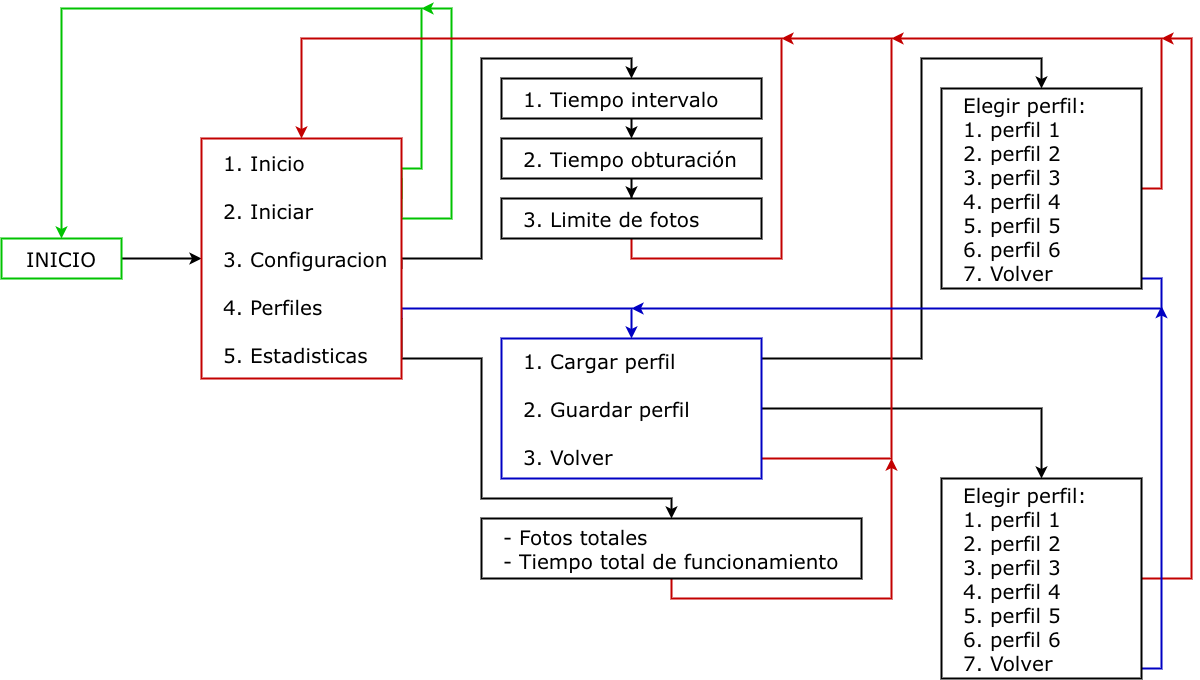

The diagram above was exported from draw.io. Its source (the exported page's mxGraphModel, read from the mxfile embedded in the PNG):
<mxGraphModel dx="1290" dy="1979" grid="1" gridSize="10" guides="1" tooltips="1" connect="1" arrows="1" fold="1" page="1" pageScale="1" pageWidth="827" pageHeight="1169" math="0" shadow="0">
  <root>
    <mxCell id="0" />
    <mxCell id="1" parent="0" />
    <mxCell id="Zu6ny8I-mLjBp_d50aWA-3" edge="1" parent="1" source="Zu6ny8I-mLjBp_d50aWA-1" style="edgeStyle=orthogonalEdgeStyle;rounded=0;orthogonalLoop=1;jettySize=auto;html=1;exitX=1;exitY=0.5;exitDx=0;exitDy=0;entryX=0;entryY=0.5;entryDx=0;entryDy=0;strokeWidth=2;" target="Zu6ny8I-mLjBp_d50aWA-2">
      <mxGeometry relative="1" as="geometry" />
    </mxCell>
    <mxCell id="Zu6ny8I-mLjBp_d50aWA-1" parent="1" style="rounded=0;whiteSpace=wrap;html=1;fontFamily=Verdana;fontSize=20;strokeWidth=2;strokeColor=#00C300;" value="INICIO" vertex="1">
      <mxGeometry height="40" width="120" x="240" y="200" as="geometry" />
    </mxCell>
    <mxCell id="Zu6ny8I-mLjBp_d50aWA-4" edge="1" parent="1" source="Zu6ny8I-mLjBp_d50aWA-2" style="edgeStyle=orthogonalEdgeStyle;rounded=0;orthogonalLoop=1;jettySize=auto;html=1;exitX=1;exitY=0.25;exitDx=0;exitDy=0;entryX=0.5;entryY=0;entryDx=0;entryDy=0;strokeWidth=2;strokeColor=#00C300;" target="Zu6ny8I-mLjBp_d50aWA-1">
      <mxGeometry relative="1" as="geometry">
        <Array as="points">
          <mxPoint x="640" y="130" />
          <mxPoint x="660" y="130" />
          <mxPoint x="660" y="-30" />
          <mxPoint x="300" y="-30" />
        </Array>
      </mxGeometry>
    </mxCell>
    <mxCell id="Zu6ny8I-mLjBp_d50aWA-5" edge="1" parent="1" style="edgeStyle=orthogonalEdgeStyle;rounded=0;orthogonalLoop=1;jettySize=auto;html=1;exitX=1;exitY=0.25;exitDx=0;exitDy=0;strokeWidth=2;strokeColor=#00C300;">
      <mxGeometry relative="1" as="geometry">
        <Array as="points">
          <mxPoint x="640" y="180" />
          <mxPoint x="690" y="180" />
          <mxPoint x="690" y="-30" />
        </Array>
        <mxPoint x="640" y="140" as="sourcePoint" />
        <mxPoint x="660" y="-30" as="targetPoint" />
      </mxGeometry>
    </mxCell>
    <mxCell id="Zu6ny8I-mLjBp_d50aWA-8" edge="1" parent="1" style="edgeStyle=orthogonalEdgeStyle;rounded=0;orthogonalLoop=1;jettySize=auto;html=1;exitX=1;exitY=0.5;exitDx=0;exitDy=0;entryX=0.5;entryY=0;entryDx=0;entryDy=0;strokeWidth=2;" target="Zu6ny8I-mLjBp_d50aWA-12">
      <mxGeometry relative="1" as="geometry">
        <Array as="points">
          <mxPoint x="640" y="220" />
          <mxPoint x="720" y="220" />
          <mxPoint x="720" y="20" />
          <mxPoint x="870" y="20" />
        </Array>
        <mxPoint x="640" y="230" as="sourcePoint" />
        <mxPoint x="870" y="50" as="targetPoint" />
      </mxGeometry>
    </mxCell>
    <mxCell id="Zu6ny8I-mLjBp_d50aWA-18" edge="1" parent="1" source="Zu6ny8I-mLjBp_d50aWA-2" style="edgeStyle=orthogonalEdgeStyle;rounded=0;orthogonalLoop=1;jettySize=auto;html=1;exitX=1;exitY=0.75;exitDx=0;exitDy=0;entryX=0.5;entryY=0;entryDx=0;entryDy=0;strokeWidth=2;strokeColor=#0000C3;" target="Zu6ny8I-mLjBp_d50aWA-17">
      <mxGeometry relative="1" as="geometry">
        <Array as="points">
          <mxPoint x="640" y="270" />
          <mxPoint x="870" y="270" />
        </Array>
      </mxGeometry>
    </mxCell>
    <mxCell id="Zu6ny8I-mLjBp_d50aWA-27" edge="1" parent="1" source="Zu6ny8I-mLjBp_d50aWA-2" style="edgeStyle=orthogonalEdgeStyle;rounded=0;orthogonalLoop=1;jettySize=auto;html=1;exitX=1;exitY=0.75;exitDx=0;exitDy=0;entryX=0.5;entryY=0;entryDx=0;entryDy=0;strokeWidth=2;" target="Zu6ny8I-mLjBp_d50aWA-28">
      <mxGeometry relative="1" as="geometry">
        <Array as="points">
          <mxPoint x="640" y="320" />
          <mxPoint x="720" y="320" />
          <mxPoint x="720" y="460" />
          <mxPoint x="910" y="460" />
        </Array>
        <mxPoint x="870" y="500" as="targetPoint" />
      </mxGeometry>
    </mxCell>
    <mxCell id="Zu6ny8I-mLjBp_d50aWA-2" parent="1" style="rounded=0;html=1;align=left;fontSize=20;labelPosition=center;verticalLabelPosition=middle;verticalAlign=middle;whiteSpace=wrap;spacingLeft=20;fontFamily=Verdana;strokeColor=light-dark(#c30000, #ededed);strokeWidth=2;" value="1. Inicio&lt;div&gt;&lt;br&gt;&lt;div&gt;2. Iniciar&lt;/div&gt;&lt;div&gt;&lt;br&gt;&lt;/div&gt;&lt;div&gt;3&lt;font&gt;. Configuracion&lt;/font&gt;&lt;/div&gt;&lt;div&gt;&lt;font&gt;&lt;br&gt;&lt;/font&gt;&lt;/div&gt;&lt;div&gt;&lt;font&gt;4. Perfiles&lt;/font&gt;&lt;/div&gt;&lt;div&gt;&lt;br&gt;&lt;/div&gt;&lt;div&gt;5. Estadisticas&lt;/div&gt;&lt;/div&gt;" vertex="1">
      <mxGeometry height="240" width="200" x="440" y="100" as="geometry" />
    </mxCell>
    <mxCell id="Zu6ny8I-mLjBp_d50aWA-11" edge="1" parent="1" source="Zu6ny8I-mLjBp_d50aWA-15" style="edgeStyle=orthogonalEdgeStyle;rounded=0;orthogonalLoop=1;jettySize=auto;html=1;exitX=0.5;exitY=1;exitDx=0;exitDy=0;entryX=0.5;entryY=0;entryDx=0;entryDy=0;strokeWidth=2;strokeColor=light-dark(#c30000, #ededed);" target="Zu6ny8I-mLjBp_d50aWA-2">
      <mxGeometry relative="1" as="geometry">
        <Array as="points">
          <mxPoint x="870" y="220" />
          <mxPoint x="1020" y="220" />
          <mxPoint x="1020" />
          <mxPoint x="540" />
        </Array>
        <mxPoint x="870" y="240" as="sourcePoint" />
        <mxPoint x="690" y="40" as="targetPoint" />
      </mxGeometry>
    </mxCell>
    <mxCell id="Zu6ny8I-mLjBp_d50aWA-14" edge="1" parent="1" source="Zu6ny8I-mLjBp_d50aWA-12" style="edgeStyle=orthogonalEdgeStyle;rounded=0;orthogonalLoop=1;jettySize=auto;html=1;exitX=0.5;exitY=1;exitDx=0;exitDy=0;entryX=0.5;entryY=0;entryDx=0;entryDy=0;strokeWidth=2;" target="Zu6ny8I-mLjBp_d50aWA-13">
      <mxGeometry relative="1" as="geometry" />
    </mxCell>
    <mxCell id="Zu6ny8I-mLjBp_d50aWA-12" parent="1" style="rounded=0;html=1;align=left;fontSize=20;labelPosition=center;verticalLabelPosition=middle;verticalAlign=middle;whiteSpace=wrap;spacingLeft=20;fontFamily=Verdana;strokeWidth=2;" value="1. Tiempo intervalo" vertex="1">
      <mxGeometry height="40" width="260" x="740" y="40" as="geometry" />
    </mxCell>
    <mxCell id="Zu6ny8I-mLjBp_d50aWA-16" edge="1" parent="1" source="Zu6ny8I-mLjBp_d50aWA-13" style="edgeStyle=orthogonalEdgeStyle;rounded=0;orthogonalLoop=1;jettySize=auto;html=1;entryX=0.5;entryY=0;entryDx=0;entryDy=0;strokeWidth=2;" target="Zu6ny8I-mLjBp_d50aWA-15">
      <mxGeometry relative="1" as="geometry" />
    </mxCell>
    <mxCell id="Zu6ny8I-mLjBp_d50aWA-13" parent="1" style="rounded=0;html=1;align=left;fontSize=20;labelPosition=center;verticalLabelPosition=middle;verticalAlign=middle;whiteSpace=wrap;spacingLeft=20;fontFamily=Verdana;strokeWidth=2;" value="2. Tiempo obturación" vertex="1">
      <mxGeometry height="40" width="260" x="740" y="100" as="geometry" />
    </mxCell>
    <mxCell id="Zu6ny8I-mLjBp_d50aWA-15" parent="1" style="rounded=0;html=1;align=left;fontSize=20;labelPosition=center;verticalLabelPosition=middle;verticalAlign=middle;whiteSpace=wrap;spacingLeft=20;fontFamily=Verdana;strokeWidth=2;" value="3. Limite de fotos" vertex="1">
      <mxGeometry height="40" width="260" x="740" y="160" as="geometry" />
    </mxCell>
    <mxCell id="Zu6ny8I-mLjBp_d50aWA-20" edge="1" parent="1" source="Zu6ny8I-mLjBp_d50aWA-17" style="edgeStyle=orthogonalEdgeStyle;rounded=0;orthogonalLoop=1;jettySize=auto;html=1;exitX=1;exitY=0.25;exitDx=0;exitDy=0;entryX=0.5;entryY=0;entryDx=0;entryDy=0;strokeWidth=2;" target="Zu6ny8I-mLjBp_d50aWA-19">
      <mxGeometry relative="1" as="geometry">
        <Array as="points">
          <mxPoint x="990" y="335" />
          <mxPoint x="990" y="320" />
          <mxPoint x="1160" y="320" />
          <mxPoint x="1160" y="20" />
          <mxPoint x="1280" y="20" />
        </Array>
      </mxGeometry>
    </mxCell>
    <mxCell id="Zu6ny8I-mLjBp_d50aWA-22" edge="1" parent="1" source="Zu6ny8I-mLjBp_d50aWA-17" style="edgeStyle=orthogonalEdgeStyle;rounded=0;orthogonalLoop=1;jettySize=auto;html=1;exitX=1;exitY=0.5;exitDx=0;exitDy=0;entryX=0.5;entryY=0;entryDx=0;entryDy=0;strokeWidth=2;" target="Zu6ny8I-mLjBp_d50aWA-21">
      <mxGeometry relative="1" as="geometry" />
    </mxCell>
    <mxCell id="Zu6ny8I-mLjBp_d50aWA-26" edge="1" parent="1" source="Zu6ny8I-mLjBp_d50aWA-17" style="edgeStyle=orthogonalEdgeStyle;rounded=0;orthogonalLoop=1;jettySize=auto;html=1;exitX=1;exitY=0.75;exitDx=0;exitDy=0;strokeWidth=2;strokeColor=light-dark(#c30000, #ededed);">
      <mxGeometry relative="1" as="geometry">
        <Array as="points">
          <mxPoint x="970" y="405" />
          <mxPoint x="970" y="420" />
          <mxPoint x="1130" y="420" />
          <mxPoint x="1130" />
        </Array>
        <mxPoint x="1020" as="targetPoint" />
      </mxGeometry>
    </mxCell>
    <mxCell id="Zu6ny8I-mLjBp_d50aWA-17" parent="1" style="rounded=0;html=1;align=left;fontSize=20;labelPosition=center;verticalLabelPosition=middle;verticalAlign=middle;whiteSpace=wrap;spacingLeft=20;fontFamily=Verdana;strokeWidth=2;strokeColor=#0000C3;" value="1. Cargar perfil&lt;div&gt;&lt;br&gt;&lt;div&gt;2. Guardar perfil&lt;/div&gt;&lt;div&gt;&lt;br&gt;&lt;/div&gt;&lt;div&gt;3&lt;font&gt;. Volver&lt;/font&gt;&lt;/div&gt;&lt;/div&gt;" vertex="1">
      <mxGeometry height="140" width="260" x="740" y="300" as="geometry" />
    </mxCell>
    <mxCell id="Zu6ny8I-mLjBp_d50aWA-24" edge="1" parent="1" source="Zu6ny8I-mLjBp_d50aWA-19" style="edgeStyle=orthogonalEdgeStyle;rounded=0;orthogonalLoop=1;jettySize=auto;html=1;exitX=1;exitY=0.75;exitDx=0;exitDy=0;strokeWidth=2;strokeColor=#0000C3;">
      <mxGeometry relative="1" as="geometry">
        <Array as="points">
          <mxPoint x="1300" y="200" />
          <mxPoint x="1300" y="240" />
          <mxPoint x="1400" y="240" />
          <mxPoint x="1400" y="270" />
        </Array>
        <mxPoint x="1300" y="190" as="sourcePoint" />
        <mxPoint x="870" y="270" as="targetPoint" />
      </mxGeometry>
    </mxCell>
    <mxCell id="Zu6ny8I-mLjBp_d50aWA-25" edge="1" parent="1" source="Zu6ny8I-mLjBp_d50aWA-19" style="edgeStyle=orthogonalEdgeStyle;rounded=0;orthogonalLoop=1;jettySize=auto;html=1;strokeWidth=2;strokeColor=light-dark(#c30000, #ededed);">
      <mxGeometry relative="1" as="geometry">
        <Array as="points">
          <mxPoint x="1400" y="150" />
          <mxPoint x="1400" />
        </Array>
        <mxPoint x="1130" as="targetPoint" />
      </mxGeometry>
    </mxCell>
    <mxCell id="Zu6ny8I-mLjBp_d50aWA-19" parent="1" style="rounded=0;html=1;align=left;fontSize=20;labelPosition=center;verticalLabelPosition=middle;verticalAlign=middle;whiteSpace=wrap;spacingLeft=20;fontFamily=Verdana;strokeWidth=2;" value="&lt;div&gt;Elegir perfil:&lt;/div&gt;1. perfil 1&lt;div&gt;&lt;div&gt;2. perfil 2&lt;/div&gt;&lt;div&gt;3&lt;font&gt;.&amp;nbsp;&lt;/font&gt;&lt;span style=&quot;background-color: transparent; color: light-dark(rgb(0, 0, 0), rgb(255, 255, 255));&quot;&gt;perfil 3&lt;/span&gt;&lt;/div&gt;&lt;div&gt;&lt;font&gt;4.&amp;nbsp;&lt;/font&gt;&lt;span style=&quot;background-color: transparent; color: light-dark(rgb(0, 0, 0), rgb(255, 255, 255));&quot;&gt;perfil 4&lt;/span&gt;&lt;/div&gt;&lt;div&gt;5.&amp;nbsp;&lt;span style=&quot;background-color: transparent; color: light-dark(rgb(0, 0, 0), rgb(255, 255, 255));&quot;&gt;perfil 5&lt;/span&gt;&lt;/div&gt;&lt;/div&gt;&lt;div&gt;6.&amp;nbsp;&lt;span style=&quot;background-color: transparent; color: light-dark(rgb(0, 0, 0), rgb(255, 255, 255));&quot;&gt;perfil 6&lt;/span&gt;&lt;/div&gt;&lt;div&gt;&lt;span style=&quot;background-color: transparent; color: light-dark(rgb(0, 0, 0), rgb(255, 255, 255));&quot;&gt;7. Volver&lt;/span&gt;&lt;/div&gt;" vertex="1">
      <mxGeometry height="200" width="200" x="1180" y="50" as="geometry" />
    </mxCell>
    <mxCell id="Zu6ny8I-mLjBp_d50aWA-30" edge="1" parent="1" source="Zu6ny8I-mLjBp_d50aWA-21" style="edgeStyle=orthogonalEdgeStyle;rounded=0;orthogonalLoop=1;jettySize=auto;html=1;exitX=1;exitY=0.5;exitDx=0;exitDy=0;strokeColor=#C30000;strokeWidth=2;">
      <mxGeometry relative="1" as="geometry">
        <Array as="points">
          <mxPoint x="1430" y="540" />
          <mxPoint x="1430" />
        </Array>
        <mxPoint x="1400" as="targetPoint" />
      </mxGeometry>
    </mxCell>
    <mxCell id="Zu6ny8I-mLjBp_d50aWA-31" edge="1" parent="1" source="Zu6ny8I-mLjBp_d50aWA-21" style="edgeStyle=orthogonalEdgeStyle;rounded=0;orthogonalLoop=1;jettySize=auto;html=1;exitX=1;exitY=0.75;exitDx=0;exitDy=0;strokeWidth=2;strokeColor=#0000C3;">
      <mxGeometry relative="1" as="geometry">
        <Array as="points">
          <mxPoint x="1370" y="590" />
          <mxPoint x="1370" y="630" />
          <mxPoint x="1400" y="630" />
        </Array>
        <mxPoint x="1400" y="267.5" as="targetPoint" />
      </mxGeometry>
    </mxCell>
    <mxCell id="Zu6ny8I-mLjBp_d50aWA-21" parent="1" style="rounded=0;html=1;align=left;fontSize=20;labelPosition=center;verticalLabelPosition=middle;verticalAlign=middle;whiteSpace=wrap;spacingLeft=20;fontFamily=Verdana;strokeWidth=2;" value="&lt;div&gt;Elegir perfil:&lt;/div&gt;1. perfil 1&lt;div&gt;&lt;div&gt;2. perfil 2&lt;/div&gt;&lt;div&gt;3&lt;font&gt;.&amp;nbsp;&lt;/font&gt;&lt;span style=&quot;background-color: transparent; color: light-dark(rgb(0, 0, 0), rgb(255, 255, 255));&quot;&gt;perfil 3&lt;/span&gt;&lt;/div&gt;&lt;div&gt;&lt;font&gt;4.&amp;nbsp;&lt;/font&gt;&lt;span style=&quot;background-color: transparent; color: light-dark(rgb(0, 0, 0), rgb(255, 255, 255));&quot;&gt;perfil 4&lt;/span&gt;&lt;/div&gt;&lt;div&gt;5.&amp;nbsp;&lt;span style=&quot;background-color: transparent; color: light-dark(rgb(0, 0, 0), rgb(255, 255, 255));&quot;&gt;perfil 5&lt;/span&gt;&lt;/div&gt;&lt;/div&gt;&lt;div&gt;6.&amp;nbsp;&lt;span style=&quot;background-color: transparent; color: light-dark(rgb(0, 0, 0), rgb(255, 255, 255));&quot;&gt;perfil 6&lt;/span&gt;&lt;/div&gt;&lt;div&gt;&lt;span style=&quot;background-color: transparent; color: light-dark(rgb(0, 0, 0), rgb(255, 255, 255));&quot;&gt;7. Volver&lt;/span&gt;&lt;/div&gt;" vertex="1">
      <mxGeometry height="200" width="200" x="1180" y="440" as="geometry" />
    </mxCell>
    <mxCell id="Zu6ny8I-mLjBp_d50aWA-29" edge="1" parent="1" source="Zu6ny8I-mLjBp_d50aWA-28" style="edgeStyle=orthogonalEdgeStyle;rounded=0;orthogonalLoop=1;jettySize=auto;html=1;strokeWidth=2;strokeColor=#C30000;">
      <mxGeometry relative="1" as="geometry">
        <Array as="points">
          <mxPoint x="910" y="560" />
          <mxPoint x="1130" y="560" />
        </Array>
        <mxPoint x="1130" y="420" as="targetPoint" />
      </mxGeometry>
    </mxCell>
    <mxCell id="Zu6ny8I-mLjBp_d50aWA-28" parent="1" style="rounded=0;html=1;align=left;fontSize=20;labelPosition=center;verticalLabelPosition=middle;verticalAlign=middle;whiteSpace=wrap;spacingLeft=20;fontFamily=Verdana;strokeWidth=2;" value="- Fotos totales&lt;div&gt;&lt;span style=&quot;background-color: transparent; color: light-dark(rgb(0, 0, 0), rgb(255, 255, 255));&quot;&gt;- Tiempo total de funcionamiento&lt;/span&gt;&lt;/div&gt;" vertex="1">
      <mxGeometry height="60" width="380" x="720" y="480" as="geometry" />
    </mxCell>
  </root>
</mxGraphModel>